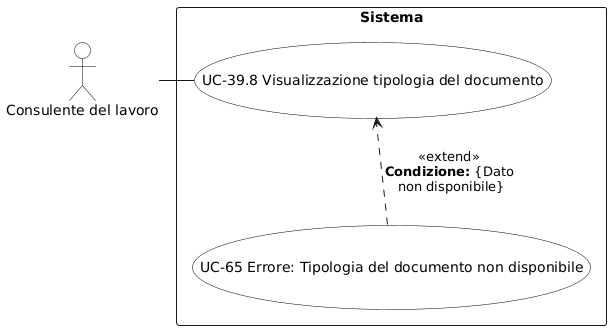

The diagram above was rendered by PlantUML. Its source (embedded in the PNG):
@startuml
skinparam backgroundColor white
skinparam actor {
  BackgroundColor white
  BorderColor black
  FontColor black
}
skinparam usecase {
  BackgroundColor white
  BorderColor black
  FontColor black
}
actor "Consulente del lavoro" as C

rectangle "Sistema" {
  (UC-39.8 Visualizzazione tipologia del documento) as UC398
  (UC-65 Errore: Tipologia del documento non disponibile) as UC65

  UC398 -[hidden]down- UC65

  UC65 ..> UC398 : <<extend>>\n**Condizione:** {Dato\n non disponibile}
}

C - UC398
@enduml